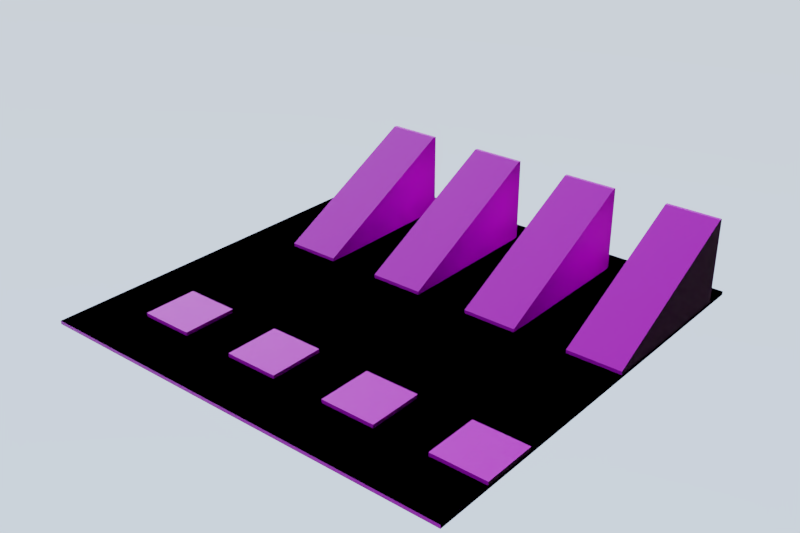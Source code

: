 # Source: cannon-colliders.blend  (saved by Blender 4.0.36; exported with 4.5.12 LTS)
import bpy
from mathutils import Matrix  # noqa: F401  (used for matrix-valued properties, if any)

bpy.ops.wm.read_factory_settings(use_empty=True)
scene = bpy.context.scene
scene.name = 'Scene'

# ---- collections
col_scene = bpy.data.collections.new('Scene'); scene.collection.children.link(col_scene)
col_objects = bpy.data.collections.new('objects'); scene.collection.children.link(col_objects)
col_sliced_scene = bpy.data.collections.new('_sliced.Scene'); scene.collection.children.link(col_sliced_scene)
col_cutters = bpy.data.collections.new('Cutters'); scene.collection.children.link(col_cutters)

# ---- images (referenced by path relative to the original .blend; pixels are not part of the script)
import os
ASSET_DIR = os.environ.get("B2B_ASSET_DIR", "")  # directory of the original .blend (textures are referenced by path, not embedded)
HERE = os.path.dirname(os.path.abspath(__file__))  # packed textures are extracted next to this script under _unpacked/

def load_image(name, relpath, width, height, colorspace="sRGB"):
    """Load a texture the original file referenced (path relative to the .blend, or extracted next to this script)."""
    p = next((c for c in (os.path.join(HERE, relpath), os.path.join(ASSET_DIR, relpath)) if relpath and os.path.exists(c)), "")
    if p:
        img = bpy.data.images.load(p, check_existing=True)
        img.name = name
    else:  # same state as the original file: an image datablock whose file is absent (Cycles renders it pink)
        img = bpy.data.images.new(name, width, height)
        img.source = "FILE"
        img.filepath = "//" + (relpath or name)
    img.colorspace_settings.name = colorspace
    return img
img_colorgrid_001 = load_image('ColorGrid.001', 'ColorGrid.png', 1024, 1024, 'sRGB')

# ---- materials (node trees are filled in below, after node groups)
mat_uv_grid = bpy.data.materials.new('uv-grid')
mat_uv_grid.alpha_threshold = 0.0
mat_uv_grid.use_backface_culling = True
mat_uv_grid.refraction_depth = 0.1
mat_uv_grid.diffuse_color = (0.5785, 0.7771, 0.8, 1.0)
mat_uv_grid.roughness = 0.0
mat_uv_grid.line_color = (0.0, 0.0, 0.0, 1.0)
mat_bounce2_physics = bpy.data.materials.new('bounce2_physics')
mat_bounce2_physics.alpha_threshold = 0.0
mat_bounce2_physics.use_backface_culling = True
mat_bounce2_physics.refraction_depth = 0.1
mat_bounce2_physics.diffuse_color = (0.5785, 0.7771, 0.8, 1.0)
mat_bounce2_physics.roughness = 0.0
mat_bounce2_physics.line_color = (0.0, 0.0, 0.0, 1.0)
mat_bounce6_physics = bpy.data.materials.new('bounce6_physics')
mat_bounce6_physics.alpha_threshold = 0.0
mat_bounce6_physics.use_backface_culling = True
mat_bounce6_physics.refraction_depth = 0.1
mat_bounce6_physics.diffuse_color = (0.5785, 0.7771, 0.8, 1.0)
mat_bounce6_physics.roughness = 0.0
mat_bounce6_physics.line_color = (0.0, 0.0, 0.0, 1.0)
mat_bounce4_physics = bpy.data.materials.new('bounce4_physics')
mat_bounce4_physics.alpha_threshold = 0.0
mat_bounce4_physics.use_backface_culling = True
mat_bounce4_physics.refraction_depth = 0.1
mat_bounce4_physics.diffuse_color = (0.5785, 0.7771, 0.8, 1.0)
mat_bounce4_physics.roughness = 0.0
mat_bounce4_physics.line_color = (0.0, 0.0, 0.0, 1.0)
mat_bounce8_physics = bpy.data.materials.new('bounce8_physics')
mat_bounce8_physics.alpha_threshold = 0.0
mat_bounce8_physics.use_backface_culling = True
mat_bounce8_physics.refraction_depth = 0.1
mat_bounce8_physics.diffuse_color = (0.5785, 0.7771, 0.8, 1.0)
mat_bounce8_physics.roughness = 0.0
mat_bounce8_physics.line_color = (0.0, 0.0, 0.0, 1.0)
mat_friction8_physics = bpy.data.materials.new('friction8_physics')
mat_friction8_physics.alpha_threshold = 0.0
mat_friction8_physics.use_backface_culling = True
mat_friction8_physics.refraction_depth = 0.1
mat_friction8_physics.diffuse_color = (0.5785, 0.7771, 0.8, 1.0)
mat_friction8_physics.roughness = 0.0
mat_friction8_physics.line_color = (0.0, 0.0, 0.0, 1.0)
mat_friction6_physics = bpy.data.materials.new('friction6_physics')
mat_friction6_physics.alpha_threshold = 0.0
mat_friction6_physics.use_backface_culling = True
mat_friction6_physics.refraction_depth = 0.1
mat_friction6_physics.diffuse_color = (0.5785, 0.7771, 0.8, 1.0)
mat_friction6_physics.roughness = 0.0
mat_friction6_physics.line_color = (0.0, 0.0, 0.0, 1.0)
mat_friction4_physics = bpy.data.materials.new('friction4_physics')
mat_friction4_physics.alpha_threshold = 0.0
mat_friction4_physics.use_backface_culling = True
mat_friction4_physics.refraction_depth = 0.1
mat_friction4_physics.diffuse_color = (0.5785, 0.7771, 0.8, 1.0)
mat_friction4_physics.roughness = 0.0
mat_friction4_physics.line_color = (0.0, 0.0, 0.0, 1.0)
mat_friction2_physics = bpy.data.materials.new('friction2_physics')
mat_friction2_physics.alpha_threshold = 0.0
mat_friction2_physics.use_backface_culling = True
mat_friction2_physics.refraction_depth = 0.1
mat_friction2_physics.diffuse_color = (0.5785, 0.7771, 0.8, 1.0)
mat_friction2_physics.roughness = 0.0
mat_friction2_physics.line_color = (0.0, 0.0, 0.0, 1.0)

# ---- node groups
ng_auto_smooth = bpy.data.node_groups.new('Auto Smooth', 'GeometryNodeTree')
_s = ng_auto_smooth.interface.new_socket(name='Geometry', in_out='OUTPUT', socket_type='NodeSocketGeometry')
_s = ng_auto_smooth.interface.new_socket(name='Geometry', in_out='INPUT', socket_type='NodeSocketGeometry')
_s = ng_auto_smooth.interface.new_socket(name='Angle', in_out='INPUT', socket_type='NodeSocketFloat')
_s.subtype = 'ANGLE'
_s.min_value = 0.0
_s.max_value = 3.142
ng_auto_smooth.is_modifier = True
_N = ng_auto_smooth.nodes; _L = ng_auto_smooth.links
n0 = _N.new('NodeGroupOutput'); n0.name = 'Group Output'; n0.location = (480, -100)
n1 = _N.new('NodeGroupInput'); n1.name = 'Group Input'; n1.location = (-420, -300)
n2 = _N.new('NodeGroupInput'); n2.name = 'Group Input.001'; n2.location = (-60, -100)
n3 = _N.new('GeometryNodeSetShadeSmooth'); n3.name = 'Set Shade Smooth'; n3.location = (120, -100)
n3.domain = 'EDGE'
n4 = _N.new('GeometryNodeSetShadeSmooth'); n4.name = 'Set Shade Smooth.001'; n4.location = (300, -100)
n5 = _N.new('GeometryNodeInputMeshEdgeAngle'); n5.name = 'Edge Angle'; n5.location = (-420, -220)
n6 = _N.new('GeometryNodeInputEdgeSmooth'); n6.name = 'Is Edge Smooth'; n6.location = (-60, -160)
n7 = _N.new('GeometryNodeInputShadeSmooth'); n7.name = 'Is Face Smooth'; n7.location = (-240, -340)
n8 = _N.new('FunctionNodeBooleanMath'); n8.name = 'Boolean Math'; n8.location = (-60, -220)
n9 = _N.new('FunctionNodeCompare'); n9.name = 'Compare'; n9.location = (-240, -180)
n9.operation = 'LESS_EQUAL'
_L.new(n5.outputs[0], n9.inputs[0])
_L.new(n4.outputs[0], n0.inputs[0])
_L.new(n1.outputs[1], n9.inputs[1])
_L.new(n9.outputs[0], n8.inputs[0])
_L.new(n7.outputs[0], n8.inputs[1])
_L.new(n2.outputs[0], n3.inputs[0])
_L.new(n6.outputs[0], n3.inputs[1])
_L.new(n3.outputs[0], n4.inputs[0])
_L.new(n8.outputs[0], n3.inputs[2])
n0.is_active_output = True

# ---- material node trees
mat_uv_grid.use_nodes = True; mat_uv_grid.node_tree.nodes.clear()
_N = mat_uv_grid.node_tree.nodes; _L = mat_uv_grid.node_tree.links
n0 = _N.new('NodeFrame'); n0.name = 'Frame.002'; n0.location = (-1230, 413)
n0.label = '_BaseColor'
n0.width = 1168
n0.label_size = 24
n1 = _N.new('ShaderNodeOutputMaterial'); n1.name = 'Material Output.001'; n1.location = (580, 360)
n2 = _N.new('ShaderNodeEmission'); n2.name = 'Emission'; n2.location = (80, 400)
n2.width = 200
n2.inputs[1].default_value = 0.0
n3 = _N.new('ShaderNodeAddShader'); n3.name = 'Add Shader'; n3.location = (380, 340)
n4 = _N.new('ShaderNodeUVMap'); n4.name = 'UV Map'; n4.location = (30, -53)
n5 = _N.new('ShaderNodeBsdfPrincipled'); n5.name = 'Principled BSDF'; n5.location = (81, 222)
n5.width = 201
n5.subsurface_method = 'BURLEY'
n5.inputs[3].default_value = 1.45
n5.inputs[9].default_value = (1.0, 1.0, 1.0)
n5.inputs[27].default_value = (0.0, 0.0, 0.0, 1.0)
n5.inputs[28].default_value = 1.0
n6 = _N.new('ShaderNodeMapping'); n6.name = 'Mapping.002'; n6.location = (230, -53)
n6.width = 240
n7 = _N.new('NodeReroute'); n7.name = 'Reroute.001'; n7.location = (1130, -53)
n7.width = 16
n8 = _N.new('ShaderNodeTexImage'); n8.name = 'Image Texture.001'; n8.location = (666, -70)
n8.image = img_colorgrid_001
n4.parent = n0
n6.parent = n0
n7.parent = n0
n8.parent = n0
_L.new(n4.outputs[0], n6.inputs[0])
_L.new(n2.outputs[0], n3.inputs[0])
_L.new(n3.outputs[0], n1.inputs[0])
_L.new(n5.outputs[0], n3.inputs[1])
_L.new(n6.outputs[0], n8.inputs[0])
_L.new(n8.outputs[0], n7.inputs[0])
_L.new(n7.outputs[0], n2.inputs[0])
_L.new(n7.outputs[0], n5.inputs[0])
n1.is_active_output = True
mat_bounce2_physics.use_nodes = True; mat_bounce2_physics.node_tree.nodes.clear()
_N = mat_bounce2_physics.node_tree.nodes; _L = mat_bounce2_physics.node_tree.links
n0 = _N.new('NodeFrame'); n0.name = 'Frame.002'; n0.location = (-1230, 413)
n0.label = '_BaseColor'
n0.width = 1168
n0.label_size = 24
n1 = _N.new('ShaderNodeOutputMaterial'); n1.name = 'Material Output.001'; n1.location = (580, 360)
n2 = _N.new('ShaderNodeEmission'); n2.name = 'Emission'; n2.location = (80, 400)
n2.width = 200
n2.inputs[1].default_value = 0.0
n3 = _N.new('ShaderNodeAddShader'); n3.name = 'Add Shader'; n3.location = (380, 340)
n4 = _N.new('ShaderNodeUVMap'); n4.name = 'UV Map'; n4.location = (30, -53)
n5 = _N.new('ShaderNodeBsdfPrincipled'); n5.name = 'Principled BSDF'; n5.location = (81, 222)
n5.width = 201
n5.subsurface_method = 'BURLEY'
n5.inputs[3].default_value = 1.45
n5.inputs[9].default_value = (1.0, 1.0, 1.0)
n5.inputs[27].default_value = (0.0, 0.0, 0.0, 1.0)
n5.inputs[28].default_value = 1.0
n6 = _N.new('ShaderNodeMapping'); n6.name = 'Mapping.002'; n6.location = (230, -53)
n6.width = 240
n7 = _N.new('NodeReroute'); n7.name = 'Reroute.001'; n7.location = (1130, -53)
n7.width = 16
n8 = _N.new('ShaderNodeTexImage'); n8.name = 'Image Texture.001'; n8.location = (666, -70)
n8.image = img_colorgrid_001
n4.parent = n0
n6.parent = n0
n7.parent = n0
n8.parent = n0
_L.new(n4.outputs[0], n6.inputs[0])
_L.new(n2.outputs[0], n3.inputs[0])
_L.new(n3.outputs[0], n1.inputs[0])
_L.new(n5.outputs[0], n3.inputs[1])
_L.new(n6.outputs[0], n8.inputs[0])
_L.new(n8.outputs[0], n7.inputs[0])
_L.new(n7.outputs[0], n2.inputs[0])
_L.new(n7.outputs[0], n5.inputs[0])
n1.is_active_output = True
mat_bounce6_physics.use_nodes = True; mat_bounce6_physics.node_tree.nodes.clear()
_N = mat_bounce6_physics.node_tree.nodes; _L = mat_bounce6_physics.node_tree.links
n0 = _N.new('NodeFrame'); n0.name = 'Frame.002'; n0.location = (-1230, 413)
n0.label = '_BaseColor'
n0.width = 1168
n0.label_size = 24
n1 = _N.new('ShaderNodeOutputMaterial'); n1.name = 'Material Output.001'; n1.location = (580, 360)
n2 = _N.new('ShaderNodeEmission'); n2.name = 'Emission'; n2.location = (80, 400)
n2.width = 200
n2.inputs[1].default_value = 0.0
n3 = _N.new('ShaderNodeAddShader'); n3.name = 'Add Shader'; n3.location = (380, 340)
n4 = _N.new('ShaderNodeUVMap'); n4.name = 'UV Map'; n4.location = (30, -53)
n5 = _N.new('ShaderNodeBsdfPrincipled'); n5.name = 'Principled BSDF'; n5.location = (81, 222)
n5.width = 201
n5.subsurface_method = 'BURLEY'
n5.inputs[3].default_value = 1.45
n5.inputs[9].default_value = (1.0, 1.0, 1.0)
n5.inputs[27].default_value = (0.0, 0.0, 0.0, 1.0)
n5.inputs[28].default_value = 1.0
n6 = _N.new('ShaderNodeMapping'); n6.name = 'Mapping.002'; n6.location = (230, -53)
n6.width = 240
n7 = _N.new('NodeReroute'); n7.name = 'Reroute.001'; n7.location = (1130, -53)
n7.width = 16
n8 = _N.new('ShaderNodeTexImage'); n8.name = 'Image Texture.001'; n8.location = (666, -70)
n8.image = img_colorgrid_001
n4.parent = n0
n6.parent = n0
n7.parent = n0
n8.parent = n0
_L.new(n4.outputs[0], n6.inputs[0])
_L.new(n2.outputs[0], n3.inputs[0])
_L.new(n3.outputs[0], n1.inputs[0])
_L.new(n5.outputs[0], n3.inputs[1])
_L.new(n6.outputs[0], n8.inputs[0])
_L.new(n8.outputs[0], n7.inputs[0])
_L.new(n7.outputs[0], n2.inputs[0])
_L.new(n7.outputs[0], n5.inputs[0])
n1.is_active_output = True
mat_bounce4_physics.use_nodes = True; mat_bounce4_physics.node_tree.nodes.clear()
_N = mat_bounce4_physics.node_tree.nodes; _L = mat_bounce4_physics.node_tree.links
n0 = _N.new('NodeFrame'); n0.name = 'Frame.002'; n0.location = (-1230, 413)
n0.label = '_BaseColor'
n0.width = 1168
n0.label_size = 24
n1 = _N.new('ShaderNodeOutputMaterial'); n1.name = 'Material Output.001'; n1.location = (580, 360)
n2 = _N.new('ShaderNodeEmission'); n2.name = 'Emission'; n2.location = (80, 400)
n2.width = 200
n2.inputs[1].default_value = 0.0
n3 = _N.new('ShaderNodeAddShader'); n3.name = 'Add Shader'; n3.location = (380, 340)
n4 = _N.new('ShaderNodeUVMap'); n4.name = 'UV Map'; n4.location = (30, -53)
n5 = _N.new('ShaderNodeBsdfPrincipled'); n5.name = 'Principled BSDF'; n5.location = (81, 222)
n5.width = 201
n5.subsurface_method = 'BURLEY'
n5.inputs[3].default_value = 1.45
n5.inputs[9].default_value = (1.0, 1.0, 1.0)
n5.inputs[27].default_value = (0.0, 0.0, 0.0, 1.0)
n5.inputs[28].default_value = 1.0
n6 = _N.new('ShaderNodeMapping'); n6.name = 'Mapping.002'; n6.location = (230, -53)
n6.width = 240
n7 = _N.new('NodeReroute'); n7.name = 'Reroute.001'; n7.location = (1130, -53)
n7.width = 16
n8 = _N.new('ShaderNodeTexImage'); n8.name = 'Image Texture.001'; n8.location = (666, -70)
n8.image = img_colorgrid_001
n4.parent = n0
n6.parent = n0
n7.parent = n0
n8.parent = n0
_L.new(n4.outputs[0], n6.inputs[0])
_L.new(n2.outputs[0], n3.inputs[0])
_L.new(n3.outputs[0], n1.inputs[0])
_L.new(n5.outputs[0], n3.inputs[1])
_L.new(n6.outputs[0], n8.inputs[0])
_L.new(n8.outputs[0], n7.inputs[0])
_L.new(n7.outputs[0], n2.inputs[0])
_L.new(n7.outputs[0], n5.inputs[0])
n1.is_active_output = True
mat_bounce8_physics.use_nodes = True; mat_bounce8_physics.node_tree.nodes.clear()
_N = mat_bounce8_physics.node_tree.nodes; _L = mat_bounce8_physics.node_tree.links
n0 = _N.new('NodeFrame'); n0.name = 'Frame.002'; n0.location = (-1230, 413)
n0.label = '_BaseColor'
n0.width = 1168
n0.label_size = 24
n1 = _N.new('ShaderNodeOutputMaterial'); n1.name = 'Material Output.001'; n1.location = (580, 360)
n2 = _N.new('ShaderNodeEmission'); n2.name = 'Emission'; n2.location = (80, 400)
n2.width = 200
n2.inputs[1].default_value = 0.0
n3 = _N.new('ShaderNodeAddShader'); n3.name = 'Add Shader'; n3.location = (380, 340)
n4 = _N.new('ShaderNodeUVMap'); n4.name = 'UV Map'; n4.location = (30, -53)
n5 = _N.new('ShaderNodeBsdfPrincipled'); n5.name = 'Principled BSDF'; n5.location = (81, 222)
n5.width = 201
n5.subsurface_method = 'BURLEY'
n5.inputs[3].default_value = 1.45
n5.inputs[9].default_value = (1.0, 1.0, 1.0)
n5.inputs[27].default_value = (0.0, 0.0, 0.0, 1.0)
n5.inputs[28].default_value = 1.0
n6 = _N.new('ShaderNodeMapping'); n6.name = 'Mapping.002'; n6.location = (230, -53)
n6.width = 240
n7 = _N.new('NodeReroute'); n7.name = 'Reroute.001'; n7.location = (1130, -53)
n7.width = 16
n8 = _N.new('ShaderNodeTexImage'); n8.name = 'Image Texture.001'; n8.location = (666, -70)
n8.image = img_colorgrid_001
n4.parent = n0
n6.parent = n0
n7.parent = n0
n8.parent = n0
_L.new(n4.outputs[0], n6.inputs[0])
_L.new(n2.outputs[0], n3.inputs[0])
_L.new(n3.outputs[0], n1.inputs[0])
_L.new(n5.outputs[0], n3.inputs[1])
_L.new(n6.outputs[0], n8.inputs[0])
_L.new(n8.outputs[0], n7.inputs[0])
_L.new(n7.outputs[0], n2.inputs[0])
_L.new(n7.outputs[0], n5.inputs[0])
n1.is_active_output = True
mat_friction8_physics.use_nodes = True; mat_friction8_physics.node_tree.nodes.clear()
_N = mat_friction8_physics.node_tree.nodes; _L = mat_friction8_physics.node_tree.links
n0 = _N.new('NodeFrame'); n0.name = 'Frame.002'; n0.location = (-1230, 413)
n0.label = '_BaseColor'
n0.width = 1168
n0.label_size = 24
n1 = _N.new('ShaderNodeOutputMaterial'); n1.name = 'Material Output.001'; n1.location = (580, 360)
n2 = _N.new('ShaderNodeEmission'); n2.name = 'Emission'; n2.location = (80, 400)
n2.width = 200
n2.inputs[1].default_value = 0.0
n3 = _N.new('ShaderNodeAddShader'); n3.name = 'Add Shader'; n3.location = (380, 340)
n4 = _N.new('ShaderNodeUVMap'); n4.name = 'UV Map'; n4.location = (30, -53)
n5 = _N.new('ShaderNodeBsdfPrincipled'); n5.name = 'Principled BSDF'; n5.location = (81, 222)
n5.width = 201
n5.subsurface_method = 'BURLEY'
n5.inputs[3].default_value = 1.45
n5.inputs[9].default_value = (1.0, 1.0, 1.0)
n5.inputs[27].default_value = (0.0, 0.0, 0.0, 1.0)
n5.inputs[28].default_value = 1.0
n6 = _N.new('ShaderNodeMapping'); n6.name = 'Mapping.002'; n6.location = (230, -53)
n6.width = 240
n7 = _N.new('NodeReroute'); n7.name = 'Reroute.001'; n7.location = (1130, -53)
n7.width = 16
n8 = _N.new('ShaderNodeTexImage'); n8.name = 'Image Texture.001'; n8.location = (666, -70)
n8.image = img_colorgrid_001
n4.parent = n0
n6.parent = n0
n7.parent = n0
n8.parent = n0
_L.new(n4.outputs[0], n6.inputs[0])
_L.new(n2.outputs[0], n3.inputs[0])
_L.new(n3.outputs[0], n1.inputs[0])
_L.new(n5.outputs[0], n3.inputs[1])
_L.new(n6.outputs[0], n8.inputs[0])
_L.new(n8.outputs[0], n7.inputs[0])
_L.new(n7.outputs[0], n2.inputs[0])
_L.new(n7.outputs[0], n5.inputs[0])
n1.is_active_output = True
mat_friction6_physics.use_nodes = True; mat_friction6_physics.node_tree.nodes.clear()
_N = mat_friction6_physics.node_tree.nodes; _L = mat_friction6_physics.node_tree.links
n0 = _N.new('NodeFrame'); n0.name = 'Frame.002'; n0.location = (-1230, 413)
n0.label = '_BaseColor'
n0.width = 1168
n0.label_size = 24
n1 = _N.new('ShaderNodeOutputMaterial'); n1.name = 'Material Output.001'; n1.location = (580, 360)
n2 = _N.new('ShaderNodeEmission'); n2.name = 'Emission'; n2.location = (80, 400)
n2.width = 200
n2.inputs[1].default_value = 0.0
n3 = _N.new('ShaderNodeAddShader'); n3.name = 'Add Shader'; n3.location = (380, 340)
n4 = _N.new('ShaderNodeUVMap'); n4.name = 'UV Map'; n4.location = (30, -53)
n5 = _N.new('ShaderNodeBsdfPrincipled'); n5.name = 'Principled BSDF'; n5.location = (81, 222)
n5.width = 201
n5.subsurface_method = 'BURLEY'
n5.inputs[3].default_value = 1.45
n5.inputs[9].default_value = (1.0, 1.0, 1.0)
n5.inputs[27].default_value = (0.0, 0.0, 0.0, 1.0)
n5.inputs[28].default_value = 1.0
n6 = _N.new('ShaderNodeMapping'); n6.name = 'Mapping.002'; n6.location = (230, -53)
n6.width = 240
n7 = _N.new('NodeReroute'); n7.name = 'Reroute.001'; n7.location = (1130, -53)
n7.width = 16
n8 = _N.new('ShaderNodeTexImage'); n8.name = 'Image Texture.001'; n8.location = (666, -70)
n8.image = img_colorgrid_001
n4.parent = n0
n6.parent = n0
n7.parent = n0
n8.parent = n0
_L.new(n4.outputs[0], n6.inputs[0])
_L.new(n2.outputs[0], n3.inputs[0])
_L.new(n3.outputs[0], n1.inputs[0])
_L.new(n5.outputs[0], n3.inputs[1])
_L.new(n6.outputs[0], n8.inputs[0])
_L.new(n8.outputs[0], n7.inputs[0])
_L.new(n7.outputs[0], n2.inputs[0])
_L.new(n7.outputs[0], n5.inputs[0])
n1.is_active_output = True
mat_friction4_physics.use_nodes = True; mat_friction4_physics.node_tree.nodes.clear()
_N = mat_friction4_physics.node_tree.nodes; _L = mat_friction4_physics.node_tree.links
n0 = _N.new('NodeFrame'); n0.name = 'Frame.002'; n0.location = (-1230, 413)
n0.label = '_BaseColor'
n0.width = 1168
n0.label_size = 24
n1 = _N.new('ShaderNodeOutputMaterial'); n1.name = 'Material Output.001'; n1.location = (580, 360)
n2 = _N.new('ShaderNodeEmission'); n2.name = 'Emission'; n2.location = (80, 400)
n2.width = 200
n2.inputs[1].default_value = 0.0
n3 = _N.new('ShaderNodeAddShader'); n3.name = 'Add Shader'; n3.location = (380, 340)
n4 = _N.new('ShaderNodeUVMap'); n4.name = 'UV Map'; n4.location = (30, -53)
n5 = _N.new('ShaderNodeBsdfPrincipled'); n5.name = 'Principled BSDF'; n5.location = (81, 222)
n5.width = 201
n5.subsurface_method = 'BURLEY'
n5.inputs[3].default_value = 1.45
n5.inputs[9].default_value = (1.0, 1.0, 1.0)
n5.inputs[27].default_value = (0.0, 0.0, 0.0, 1.0)
n5.inputs[28].default_value = 1.0
n6 = _N.new('ShaderNodeMapping'); n6.name = 'Mapping.002'; n6.location = (230, -53)
n6.width = 240
n7 = _N.new('NodeReroute'); n7.name = 'Reroute.001'; n7.location = (1130, -53)
n7.width = 16
n8 = _N.new('ShaderNodeTexImage'); n8.name = 'Image Texture.001'; n8.location = (666, -70)
n8.image = img_colorgrid_001
n4.parent = n0
n6.parent = n0
n7.parent = n0
n8.parent = n0
_L.new(n4.outputs[0], n6.inputs[0])
_L.new(n2.outputs[0], n3.inputs[0])
_L.new(n3.outputs[0], n1.inputs[0])
_L.new(n5.outputs[0], n3.inputs[1])
_L.new(n6.outputs[0], n8.inputs[0])
_L.new(n8.outputs[0], n7.inputs[0])
_L.new(n7.outputs[0], n2.inputs[0])
_L.new(n7.outputs[0], n5.inputs[0])
n1.is_active_output = True
mat_friction2_physics.use_nodes = True; mat_friction2_physics.node_tree.nodes.clear()
_N = mat_friction2_physics.node_tree.nodes; _L = mat_friction2_physics.node_tree.links
n0 = _N.new('NodeFrame'); n0.name = 'Frame.002'; n0.location = (-1230, 413)
n0.label = '_BaseColor'
n0.width = 1168
n0.label_size = 24
n1 = _N.new('ShaderNodeOutputMaterial'); n1.name = 'Material Output.001'; n1.location = (580, 360)
n2 = _N.new('ShaderNodeEmission'); n2.name = 'Emission'; n2.location = (80, 400)
n2.width = 200
n2.inputs[1].default_value = 0.0
n3 = _N.new('ShaderNodeAddShader'); n3.name = 'Add Shader'; n3.location = (380, 340)
n4 = _N.new('ShaderNodeUVMap'); n4.name = 'UV Map'; n4.location = (30, -53)
n5 = _N.new('ShaderNodeBsdfPrincipled'); n5.name = 'Principled BSDF'; n5.location = (81, 222)
n5.width = 201
n5.subsurface_method = 'BURLEY'
n5.inputs[3].default_value = 1.45
n5.inputs[9].default_value = (1.0, 1.0, 1.0)
n5.inputs[27].default_value = (0.0, 0.0, 0.0, 1.0)
n5.inputs[28].default_value = 1.0
n6 = _N.new('ShaderNodeMapping'); n6.name = 'Mapping.002'; n6.location = (230, -53)
n6.width = 240
n7 = _N.new('NodeReroute'); n7.name = 'Reroute.001'; n7.location = (1130, -53)
n7.width = 16
n8 = _N.new('ShaderNodeTexImage'); n8.name = 'Image Texture.001'; n8.location = (666, -70)
n8.image = img_colorgrid_001
n4.parent = n0
n6.parent = n0
n7.parent = n0
n8.parent = n0
_L.new(n4.outputs[0], n6.inputs[0])
_L.new(n2.outputs[0], n3.inputs[0])
_L.new(n3.outputs[0], n1.inputs[0])
_L.new(n5.outputs[0], n3.inputs[1])
_L.new(n6.outputs[0], n8.inputs[0])
_L.new(n8.outputs[0], n7.inputs[0])
_L.new(n7.outputs[0], n2.inputs[0])
_L.new(n7.outputs[0], n5.inputs[0])
n1.is_active_output = True

# ---- world
world_world = bpy.data.worlds.new('World'); scene.world = world_world
world_world.use_nodes = True; world_world.node_tree.nodes.clear()
_N = world_world.node_tree.nodes; _L = world_world.node_tree.links
n0 = _N.new('NodeFrame'); n0.name = 'Frame.002'; n0.location = (345, 1197)
n0.label = 'Lighting'
n0.width = 177
n1 = _N.new('NodeFrame'); n1.name = 'Frame.003'; n1.location = (345, 1076)
n1.label = 'Camera'
n1.width = 177
n2 = _N.new('NodeFrame'); n2.name = 'Frame'; n2.location = (-1320, 967)
n2.label = 'Simple Underlighting'
n2.width = 1206
n3 = _N.new('NodeFrame'); n3.name = 'Frame.001'; n3.location = (-1491, 1471)
n3.label = 'Simple Sky Gradient'
n3.width = 1370
n4 = _N.new('NodeReroute'); n4.name = 'Reroute.002'; n4.location = (38, -48)
n4.width = 16
n4.socket_idname = 'NodeSocketShader'
n5 = _N.new('NodeReroute'); n5.name = 'Reroute.003'; n5.location = (139, -48)
n5.width = 16
n5.socket_idname = 'NodeSocketShader'
n6 = _N.new('NodeReroute'); n6.name = 'Reroute.004'; n6.location = (38, -48)
n6.width = 16
n6.socket_idname = 'NodeSocketShader'
n7 = _N.new('ShaderNodeMixShader'); n7.name = 'Mix Shader'; n7.location = (685, 1230)
n8 = _N.new('ShaderNodeLightPath'); n8.name = 'Light Path'; n8.location = (363, 1290)
n9 = _N.new('NodeReroute'); n9.name = 'Reroute.005'; n9.location = (139, -48)
n9.width = 16
n9.socket_idname = 'NodeSocketShader'
n10 = _N.new('ShaderNodeOutputWorld'); n10.name = 'World Output.001'; n10.location = (907, 1230)
n11 = _N.new('ShaderNodeTexGradient'); n11.name = 'Gradient Texture'; n11.location = (433, -101)
n12 = _N.new('ShaderNodeMapping'); n12.name = 'Mapping.002'; n12.location = (232, -101)
n12.inputs[1].default_value = (0.3, 0.0, -8.4)
n12.inputs[2].default_value = (0.005236, 1.571, 0.0)
n12.inputs[3].default_value = (1.0, 6.2, 0.3)
n13 = _N.new('ShaderNodeBackground'); n13.name = 'Background.006'; n13.location = (1035, -40)
n13.inputs[1].default_value = 2.9
n14 = _N.new('ShaderNodeValToRGB'); n14.name = 'ColorRamp'; n14.location = (615, -60)
n14.width = 320
n14.color_ramp.interpolation = 'EASE'
while len(n14.color_ramp.elements) > 1: n14.color_ramp.elements.remove(n14.color_ramp.elements[-1])
n14.color_ramp.elements[0].position = 0.0; n14.color_ramp.elements[0].color = (0.09656, 0.088, 0.112, 1.0)
_e = n14.color_ramp.elements.new(0.09135); _e.color = (0.3214, 0.3954, 0.5035, 1.0)
_e = n14.color_ramp.elements.new(0.6194); _e.color = (0.3059, 0.3077, 0.2759, 1.0)
_e = n14.color_ramp.elements.new(1.0); _e.color = (1.0, 0.8784, 0.9148, 1.0)
n15 = _N.new('ShaderNodeTexCoord'); n15.name = 'Texture Coordinate.002'; n15.location = (30, -60)
n16 = _N.new('ShaderNodeVectorMath'); n16.name = 'Vector Math.001'; n16.location = (998, -40)
n16.operation = 'MULTIPLY'
n16.inputs[1].default_value = (1.8, 1.8, 1.8)
n17 = _N.new('ShaderNodeValToRGB'); n17.name = 'ColorRamp.001'; n17.location = (655, -60)
while len(n17.color_ramp.elements) > 1: n17.color_ramp.elements.remove(n17.color_ramp.elements[-1])
n17.color_ramp.elements[0].position = 0.0; n17.color_ramp.elements[0].color = (0.0, 0.0, 0.0, 1.0)
_e = n17.color_ramp.elements.new(0.1757); _e.color = (0.06419, 0.05671, 0.05101, 1.0)
_e = n17.color_ramp.elements.new(0.6957); _e.color = (0.2436, 0.3386, 0.5074, 1.0)
_e = n17.color_ramp.elements.new(1.0); _e.color = (1.0, 1.0, 1.0, 1.0)
n18 = _N.new('ShaderNodeTexGradient'); n18.name = 'Gradient Texture.001'; n18.location = (433, -60)
n19 = _N.new('ShaderNodeMapping'); n19.name = 'Mapping.001'; n19.location = (232, -60)
n19.inputs[2].default_value = (0.0, 0.0, -2.766)
n20 = _N.new('ShaderNodeTexCoord'); n20.name = 'Texture Coordinate.001'; n20.location = (30, -60)
n21 = _N.new('ShaderNodeBackground'); n21.name = 'Background.003'; n21.location = (1199, -40)
n21.inputs[1].default_value = 3.0
n4.parent = n0
n5.parent = n0
n6.parent = n1
n9.parent = n1
n11.parent = n2
n12.parent = n2
n13.parent = n2
n14.parent = n2
n15.parent = n2
n16.parent = n3
n17.parent = n3
n18.parent = n3
n19.parent = n3
n20.parent = n3
n21.parent = n3
_L.new(n20.outputs[0], n19.inputs[0])
_L.new(n11.outputs[0], n14.inputs[0])
_L.new(n12.outputs[0], n11.inputs[0])
_L.new(n17.outputs[0], n16.inputs[0])
_L.new(n19.outputs[0], n18.inputs[0])
_L.new(n18.outputs[0], n17.inputs[0])
_L.new(n4.outputs[0], n5.inputs[0])
_L.new(n6.outputs[0], n9.inputs[0])
_L.new(n8.outputs[0], n7.inputs[0])
_L.new(n16.outputs[0], n21.inputs[0])
_L.new(n5.outputs[0], n7.inputs[1])
_L.new(n9.outputs[0], n7.inputs[2])
_L.new(n14.outputs[0], n13.inputs[0])
_L.new(n21.outputs[0], n4.inputs[0])
_L.new(n7.outputs[0], n10.inputs[0])
_L.new(n13.outputs[0], n6.inputs[0])
_L.new(n15.outputs[0], n12.inputs[0])
n10.is_active_output = True
world_world.color = (0.05088, 0.05088, 0.05088)
world_world.use_sun_shadow = False
world_world.sun_shadow_jitter_overblur = 0.0
world_world.cycles.sample_map_resolution = 2048

# ---- meshes
me_plane_002 = bpy.data.meshes.new('Plane.002')
me_plane_002.from_pydata([(15.98, 15.98, 0.0), (0.0, 15.98, 0.0), (15.98, 5.214e-06, 0.0), (0.0, 0.0, 0.0), (15.98, 15.98, -0.1303), (0.0, 15.98, -0.1303), (15.98, 5.214e-06, -0.1303), (0.0, 0.0, -0.1303)], [], [(0, 1, 3, 2), (4, 6, 7, 5), (1, 5, 7, 3), (2, 6, 4, 0), (3, 7, 6, 2), (0, 4, 5, 1)])
_uv = me_plane_002.uv_layers.new(name='UVMap')
_uv.uv.foreach_set('vector', [1.0, 1.0, 0.0, 1.0, 0.0, 0.0, 1.0, 3.242e-07, 1.0, 1.0, 1.0, 3.242e-07, 0.0, 0.0, 0.0, 1.0, 0.0, 1.0, 0.0, 1.0, 0.0, 0.0, 0.0, 0.0, 1.0, 3.242e-07, 1.0, 3.242e-07, 1.0, 1.0, 1.0, 1.0, 0.0, 0.0, 0.0, 0.0, 1.0, 3.242e-07, 1.0, 3.242e-07, 1.0, 1.0, 1.0, 1.0, 0.0, 1.0, 0.0, 1.0])
me_plane_002.materials.append(mat_uv_grid)
me_plane_002.update()
me_plane_001 = bpy.data.meshes.new('Plane.001')
me_plane_001.from_pydata([(-0.9987, 0.9987, 0.06513), (-0.9987, -0.9988, 0.06513), (-0.9987, 0.9987, -0.06513), (-0.9987, -0.9988, -0.06513), (0.9987, -0.9987, -0.06513), (0.9987, 0.9988, -0.06513), (0.9987, 0.9988, 0.06513), (0.9987, -0.9987, 0.06513)], [], [(0, 2, 3, 1), (5, 4, 3, 2), (0, 6, 5, 2), (3, 4, 7, 1), (6, 0, 1, 7), (4, 5, 6, 7)])
_uv = me_plane_001.uv_layers.new(name='UVMap')
_uv.uv.foreach_set('vector', [0.1255, 0.25, 0.1255, 0.25, 0.1255, 0.125, 0.1255, 0.125, 0.2505, 0.25, 0.2505, 0.125, 0.1255, 0.125, 0.1255, 0.25, 0.1255, 0.25, 0.2505, 0.25, 0.2505, 0.25, 0.1255, 0.25, 0.1255, 0.125, 0.2505, 0.125, 0.2505, 0.125, 0.1255, 0.125, 0.2505, 0.25, 0.1255, 0.25, 0.1255, 0.125, 0.2505, 0.125, 0.2505, 0.125, 0.2505, 0.25, 0.2505, 0.25, 0.2505, 0.125])
me_plane_001.materials.append(mat_bounce2_physics)
me_plane_001.update()
me_plane_003 = bpy.data.meshes.new('Plane.003')
me_plane_003.from_pydata([(-0.9987, -0.9988, 0.06513), (-0.9987, 0.9987, 0.06513), (0.9988, -0.9987, 0.06513), (0.9988, 0.9988, 0.06513), (-0.9987, 0.9987, -0.06513), (-0.9987, -0.9988, -0.06513), (0.9987, 0.9988, -0.06513), (0.9988, -0.9987, -0.06513)], [], [(0, 5, 7, 2), (1, 3, 6, 4), (7, 6, 3, 2), (6, 7, 5, 4), (3, 1, 0, 2), (5, 0, 1, 4)])
_uv = me_plane_003.uv_layers.new(name='UVMap')
_uv.uv.foreach_set('vector', [0.6256, 0.125, 0.6256, 0.125, 0.7506, 0.125, 0.7506, 0.125, 0.6256, 0.25, 0.7506, 0.25, 0.7506, 0.25, 0.6256, 0.25, 0.7506, 0.125, 0.7506, 0.25, 0.7506, 0.25, 0.7506, 0.125, 0.7506, 0.25, 0.7506, 0.125, 0.6256, 0.125, 0.6256, 0.25, 0.7506, 0.25, 0.6256, 0.25, 0.6256, 0.125, 0.7506, 0.125, 0.6256, 0.125, 0.6256, 0.125, 0.6256, 0.25, 0.6256, 0.25])
me_plane_003.materials.append(mat_bounce6_physics)
me_plane_003.update()
me_plane_004 = bpy.data.meshes.new('Plane.004')
me_plane_004.from_pydata([(0.9988, -0.9987, -0.06513), (0.9987, 0.9988, -0.06513), (-0.9987, -0.9988, -0.06513), (-0.9987, 0.9987, -0.06513), (0.9987, 0.9988, 0.06513), (0.9988, -0.9987, 0.06513), (-0.9988, 0.9987, 0.06513), (-0.9988, -0.9988, 0.06513)], [], [(4, 6, 7, 5), (1, 0, 2, 3), (6, 4, 1, 3), (7, 2, 0, 5), (0, 1, 4, 5), (2, 7, 6, 3)])
_uv = me_plane_004.uv_layers.new(name='UVMap')
_uv.uv.foreach_set('vector', [0.5005, 0.25, 0.3755, 0.25, 0.3755, 0.125, 0.5005, 0.125, 0.5005, 0.25, 0.5005, 0.125, 0.3755, 0.125, 0.3755, 0.25, 0.3755, 0.25, 0.5005, 0.25, 0.5005, 0.25, 0.3755, 0.25, 0.3755, 0.125, 0.3755, 0.125, 0.5005, 0.125, 0.5005, 0.125, 0.5005, 0.125, 0.5005, 0.25, 0.5005, 0.25, 0.5005, 0.125, 0.3755, 0.125, 0.3755, 0.125, 0.3755, 0.25, 0.3755, 0.25])
me_plane_004.materials.append(mat_bounce4_physics)
me_plane_004.update()
me_plane_009 = bpy.data.meshes.new('Plane.009')
me_plane_009.from_pydata([(-0.9987, -0.9988, 0.06513), (-0.9987, 0.9987, 0.06513), (0.9988, -0.9987, 0.06513), (0.9988, 0.9988, 0.06513), (-0.9987, 0.9987, -0.06513), (-0.9987, -0.9988, -0.06513), (0.9987, 0.9988, -0.06513), (0.9988, -0.9987, -0.06513)], [], [(0, 5, 7, 2), (1, 3, 6, 4), (7, 6, 3, 2), (6, 7, 5, 4), (3, 1, 0, 2), (5, 0, 1, 4)])
_uv = me_plane_009.uv_layers.new(name='UVMap')
_uv.uv.foreach_set('vector', [0.8754, 0.125, 0.8754, 0.125, 1.0, 0.125, 1.0, 0.125, 0.8754, 0.25, 1.0, 0.25, 1.0, 0.25, 0.8754, 0.25, 1.0, 0.125, 1.0, 0.25, 1.0, 0.25, 1.0, 0.125, 1.0, 0.25, 1.0, 0.125, 0.8754, 0.125, 0.8754, 0.25, 1.0, 0.25, 0.8754, 0.25, 0.8754, 0.125, 1.0, 0.125, 0.8754, 0.125, 0.8754, 0.125, 0.8754, 0.25, 0.8754, 0.25])
me_plane_009.materials.append(mat_bounce8_physics)
me_plane_009.update()
me_plane_005 = bpy.data.meshes.new('Plane.005')
me_plane_005.from_pydata([(0.9987, -0.125, 3.13), (0.9987, -0.125, 0.0), (0.9988, -5.993, 0.0), (0.9988, -5.993, 0.125), (0.9987, 0.0, 3.13), (0.9987, 0.0, 0.0), (-0.9987, -5.993, 0.125), (-0.9987, -5.993, 0.0), (-0.9987, -0.125, 3.13), (-0.9987, -0.125, 0.0), (-0.9987, -9.537e-07, 3.13), (-0.9987, -9.537e-07, 0.0)], [], [(6, 7, 2, 3), (8, 0, 4, 10), (3, 2, 1, 0), (8, 6, 3, 0), (0, 1, 5, 4), (1, 2, 7, 9), (4, 5, 11, 10), (1, 9, 11, 5), (9, 7, 6, 8, 10, 11)])
me_plane_005.polygons.foreach_set('use_smooth', [True] * 9)
_k = set([(0, 3), (0, 4), (0, 8), (1, 2), (1, 5), (2, 3), (2, 7), (3, 6), (4, 5), (4, 10), (5, 11)])
me_plane_005.attributes.new('sharp_edge', 'BOOLEAN', 'EDGE').data.foreach_set('value', [ (min(e.vertices), max(e.vertices)) in _k for e in me_plane_005.edges])
_k = {(0, 3): 1.0, (3, 6): 1.0, (2, 7): 1.0, (2, 3): 1.0, (1, 2): 1.0, (4, 5): 1.0, (0, 4): 1.0, (1, 5): 1.0, (0, 8): 1.0, (4, 10): 1.0, (5, 11): 1.0}
me_plane_005.attributes.new('crease_edge', 'FLOAT', 'EDGE').data.foreach_set('value', [_k.get((min(e.vertices), max(e.vertices)), 0.0) for e in me_plane_005.edges])
_uv = me_plane_005.uv_layers.new(name='UVMap')
_uv.uv.foreach_set('vector', [0.875, 0.3333, 0.875, 0.3333, 1.0, 0.3333, 1.0, 0.3333, 0.875, 1.0, 1.0, 1.0, 1.0, 1.0, 0.875, 1.0, 1.0, 0.625, 1.0, 0.625, 1.0, 1.0, 1.0, 1.0, 0.875, 1.0, 0.875, 0.625, 1.0, 0.625, 1.0, 1.0, 1.0, 1.0, 1.0, 1.0, 1.0, 1.0, 1.0, 1.0, 1.0, 1.0, 1.0, 0.625, 0.875, 0.625, 0.875, 1.0, 1.0, 1.0, 1.0, 1.0, 0.875, 1.0, 0.875, 1.0, 1.0, 1.0, 0.875, 1.0, 0.875, 1.0, 1.0, 1.0, 0.875, 1.0, 0.875, 0.3333, 0.875, 0.625, 0.875, 1.0, 0.875, 1.0, 0.875, 1.0])
me_plane_005.materials.append(mat_friction8_physics)
me_plane_005.update()
me_plane_006 = bpy.data.meshes.new('Plane.006')
me_plane_006.from_pydata([(0.9987, -0.125, 3.13), (0.9988, -5.993, 0.125), (0.9987, 0.0, 3.13), (-0.9987, -0.125, 3.13), (-0.9987, 0.0, 3.13), (-0.9987, -5.993, 0.125), (-0.9987, -5.993, 0.0), (0.9988, -5.993, 0.0), (-0.9987, -0.125, 0.0), (0.9987, -0.125, 0.0), (-0.9987, 0.0, 0.0), (0.9987, 0.0, 0.0)], [], [(11, 2, 0, 1, 7, 9), (3, 5, 1, 0), (3, 0, 2, 4), (5, 3, 4, 10, 8, 6), (5, 6, 7, 1), (9, 7, 6, 8), (9, 8, 10, 11), (2, 11, 10, 4)])
me_plane_006.polygons.foreach_set('use_smooth', [True] * 8)
_k = set([(0, 3), (1, 5), (2, 4), (6, 7), (10, 11)])
me_plane_006.attributes.new('sharp_edge', 'BOOLEAN', 'EDGE').data.foreach_set('value', [ (min(e.vertices), max(e.vertices)) in _k for e in me_plane_006.edges])
_k = {(0, 3): 1.0, (1, 5): 1.0, (6, 7): 1.0, (10, 11): 1.0, (2, 4): 1.0}
me_plane_006.attributes.new('crease_edge', 'FLOAT', 'EDGE').data.foreach_set('value', [_k.get((min(e.vertices), max(e.vertices)), 0.0) for e in me_plane_006.edges])
_uv = me_plane_006.uv_layers.new(name='UVMap')
_uv.uv.foreach_set('vector', [0.75, 1.0, 0.75, 1.0, 0.75, 1.0, 0.75, 0.625, 0.75, 0.3333, 0.75, 1.0, 0.625, 1.0, 0.625, 0.625, 0.75, 0.625, 0.75, 1.0, 0.625, 1.0, 0.75, 1.0, 0.75, 1.0, 0.625, 1.0, 0.625, 0.625, 0.625, 1.0, 0.625, 1.0, 0.625, 1.0, 0.625, 1.0, 0.625, 0.625, 0.625, 0.3333, 0.625, 0.3333, 0.75, 0.3333, 0.75, 0.3333, 0.75, 1.0, 0.75, 0.625, 0.625, 0.625, 0.625, 1.0, 0.75, 1.0, 0.625, 1.0, 0.625, 1.0, 0.75, 1.0, 0.75, 1.0, 0.75, 1.0, 0.625, 1.0, 0.625, 1.0])
me_plane_006.materials.append(mat_friction6_physics)
me_plane_006.update()
me_plane_007 = bpy.data.meshes.new('Plane.007')
me_plane_007.from_pydata([(0.9987, -0.125, 3.13), (0.9988, -5.992, 0.125), (0.9987, 9.537e-07, 3.13), (-0.9987, -0.125, 3.13), (-0.9987, 0.0, 3.13), (-0.9987, -5.993, 0.125), (-0.9987, -5.993, 0.0), (0.9988, -5.992, 0.0), (-0.9987, -0.125, 0.0), (0.9987, -0.125, 0.0), (-0.9987, 0.0, 0.0), (0.9987, 9.537e-07, 0.0)], [], [(11, 2, 0, 1, 7, 9), (3, 5, 1, 0), (3, 0, 2, 4), (5, 3, 4, 10, 8, 6), (5, 6, 7, 1), (9, 7, 6, 8), (9, 8, 10, 11), (2, 11, 10, 4)])
me_plane_007.polygons.foreach_set('use_smooth', [True] * 8)
_k = set([(0, 3), (1, 5), (2, 4), (6, 7), (10, 11)])
me_plane_007.attributes.new('sharp_edge', 'BOOLEAN', 'EDGE').data.foreach_set('value', [ (min(e.vertices), max(e.vertices)) in _k for e in me_plane_007.edges])
_k = {(0, 3): 1.0, (1, 5): 1.0, (6, 7): 1.0, (10, 11): 1.0, (2, 4): 1.0}
me_plane_007.attributes.new('crease_edge', 'FLOAT', 'EDGE').data.foreach_set('value', [_k.get((min(e.vertices), max(e.vertices)), 0.0) for e in me_plane_007.edges])
_uv = me_plane_007.uv_layers.new(name='UVMap')
_uv.uv.foreach_set('vector', [0.5, 1.0, 0.5, 1.0, 0.5, 1.0, 0.5, 0.625, 0.5, 0.3333, 0.5, 1.0, 0.375, 1.0, 0.375, 0.625, 0.5, 0.625, 0.5, 1.0, 0.375, 1.0, 0.5, 1.0, 0.5, 1.0, 0.375, 1.0, 0.375, 0.625, 0.375, 1.0, 0.375, 1.0, 0.375, 1.0, 0.375, 1.0, 0.375, 0.625, 0.375, 0.3333, 0.375, 0.3333, 0.5, 0.3333, 0.5, 0.3333, 0.5, 1.0, 0.5, 0.625, 0.375, 0.625, 0.375, 1.0, 0.5, 1.0, 0.375, 1.0, 0.375, 1.0, 0.5, 1.0, 0.5, 1.0, 0.5, 1.0, 0.375, 1.0, 0.375, 1.0])
me_plane_007.materials.append(mat_friction4_physics)
me_plane_007.update()
me_plane_008 = bpy.data.meshes.new('Plane.008')
me_plane_008.from_pydata([(0.9987, -0.125, 3.13), (0.9988, -5.993, 0.125), (0.9987, 0.0, 3.13), (-0.9987, -0.125, 3.13), (-0.9987, -9.537e-07, 3.13), (-0.9987, -5.993, 0.125), (-0.9987, -5.993, 0.0), (0.9988, -5.993, 0.0), (-0.9987, -0.125, 0.0), (0.9987, -0.125, 0.0), (-0.9987, -9.537e-07, 0.0), (0.9987, 0.0, 0.0)], [], [(1, 7, 9), (3, 5, 1, 0), (3, 0, 2, 4), (3, 10, 8), (5, 6, 7, 1), (9, 7, 6, 8), (9, 8, 10, 11), (2, 11, 10, 4), (9, 11, 2), (2, 0, 9), (0, 1, 9), (6, 5, 8), (5, 3, 8), (3, 4, 10)])
me_plane_008.polygons.foreach_set('use_smooth', [True] * 14)
_k = set([(0, 3), (1, 5), (2, 4), (6, 7), (10, 11)])
me_plane_008.attributes.new('sharp_edge', 'BOOLEAN', 'EDGE').data.foreach_set('value', [ (min(e.vertices), max(e.vertices)) in _k for e in me_plane_008.edges])
_k = {(0, 3): 1.0, (1, 5): 1.0, (6, 7): 1.0, (10, 11): 1.0, (2, 4): 1.0}
me_plane_008.attributes.new('crease_edge', 'FLOAT', 'EDGE').data.foreach_set('value', [_k.get((min(e.vertices), max(e.vertices)), 0.0) for e in me_plane_008.edges])
_uv = me_plane_008.uv_layers.new(name='UVMap')
_uv.uv.foreach_set('vector', [0.25, 0.625, 0.25, 0.3333, 0.25, 1.0, 0.125, 1.0, 0.125, 0.625, 0.25, 0.625, 0.25, 1.0, 0.125, 1.0, 0.25, 1.0, 0.25, 1.0, 0.125, 1.0, 0.125, 1.0, 0.125, 1.0, 0.125, 1.0, 0.125, 0.3333, 0.125, 0.3333, 0.25, 0.3333, 0.25, 0.3333, 0.25, 1.0, 0.25, 0.625, 0.125, 0.625, 0.125, 1.0, 0.25, 1.0, 0.125, 1.0, 0.125, 1.0, 0.25, 1.0, 0.25, 1.0, 0.25, 1.0, 0.125, 1.0, 0.125, 1.0, 0.25, 1.0, 0.25, 1.0, 0.25, 1.0, 0.25, 1.0, 0.25, 1.0, 0.25, 1.0, 0.25, 1.0, 0.25, 0.625, 0.25, 1.0, 0.125, 0.625, 0.125, 0.625, 0.125, 1.0, 0.125, 0.625, 0.125, 1.0, 0.125, 1.0, 0.125, 1.0, 0.125, 1.0, 0.125, 1.0])
me_plane_008.materials.append(mat_friction2_physics)
me_plane_008.update()
me_plane_010 = bpy.data.meshes.new('Plane.010')
me_plane_010.from_pydata([(7.98, 7.98, 8.0), (-8.0, 7.98, 8.0), (7.98, -8.0, 8.0), (-8.0, -8.0, 8.0), (7.98, 7.98, 7.87), (-8.0, 7.98, 7.87), (7.98, -8.0, 7.87), (-8.0, -8.0, 7.87)], [], [(3, 2, 0, 1), (4, 6, 7, 5), (5, 7, 3, 1), (2, 6, 4, 0), (3, 7, 6, 2), (0, 4, 5, 1)])
_uv = me_plane_010.uv_layers.new(name='UVMap')
_uv.uv.foreach_set('vector', [0.0, 0.0, 1.0, 3.242e-07, 1.0, 1.0, 0.0, 1.0, 1.0, 1.0, 1.0, 3.242e-07, 0.0, 0.0, 0.0, 1.0, 0.0, 1.0, 0.0, 0.0, 0.0, 0.0, 0.0, 1.0, 1.0, 3.242e-07, 1.0, 3.242e-07, 1.0, 1.0, 1.0, 1.0, 0.0, 0.0, 0.0, 0.0, 1.0, 3.242e-07, 1.0, 3.242e-07, 1.0, 1.0, 1.0, 1.0, 0.0, 1.0, 0.0, 1.0])
me_plane_010.materials.append(mat_uv_grid)
me_plane_010.update()

# ---- objects
ob_ground_001 = bpy.data.objects.new('ground.001', me_plane_002)
ob_bounce_2 = bpy.data.objects.new('bounce_2', me_plane_001)
ob_bounce_6 = bpy.data.objects.new('bounce_6', me_plane_003)
ob_bounce_4 = bpy.data.objects.new('bounce_4', me_plane_004)
ob_bounce_8 = bpy.data.objects.new('bounce_8', me_plane_009)
ob_friction_8 = bpy.data.objects.new('friction_8', me_plane_005)
ob_friction_6 = bpy.data.objects.new('friction_6', me_plane_006)
ob_friction_4 = bpy.data.objects.new('friction_4', me_plane_007)
ob_friction_2 = bpy.data.objects.new('friction_2', me_plane_008)
ob_ground_002 = bpy.data.objects.new('ground.002', me_plane_010)

# ---- transforms, parenting, visibility, modifiers, constraints
ob_ground_001.location = (0.0, 0.0, 0.0)
ob_bounce_2.location = (3.009, 3.006, 0.08513)
ob_bounce_6.location = (11.0, 3.006, 0.08513)
ob_bounce_4.location = (7.006, 3.006, 0.08513)
ob_bounce_8.location = (15.0, 3.006, 0.08513)
ob_friction_8.location = (14.98, 14.98, 0.0)
_m = ob_friction_8.modifiers.new('Auto Smooth', 'NODES')
_m.node_group = ng_auto_smooth
_gi = [s.identifier for s in ng_auto_smooth.interface.items_tree if s.item_type == 'SOCKET' and s.in_out == 'INPUT']
_m[_gi[1]] = 1.047  # Angle
ob_friction_6.location = (10.99, 14.98, 0.0)
_m = ob_friction_6.modifiers.new('Auto Smooth', 'NODES')
_m.node_group = ng_auto_smooth
_gi = [s.identifier for s in ng_auto_smooth.interface.items_tree if s.item_type == 'SOCKET' and s.in_out == 'INPUT']
_m[_gi[1]] = 1.047  # Angle
ob_friction_4.location = (6.991, 14.98, 0.0)
_m = ob_friction_4.modifiers.new('Auto Smooth', 'NODES')
_m.node_group = ng_auto_smooth
_gi = [s.identifier for s in ng_auto_smooth.interface.items_tree if s.item_type == 'SOCKET' and s.in_out == 'INPUT']
_m[_gi[1]] = 1.047  # Angle
ob_friction_2.location = (2.996, 14.98, 0.0)
_m = ob_friction_2.modifiers.new('Auto Smooth', 'NODES')
_m.node_group = ng_auto_smooth
_gi = [s.identifier for s in ng_auto_smooth.interface.items_tree if s.item_type == 'SOCKET' and s.in_out == 'INPUT']
_m[_gi[1]] = 1.047  # Angle
ob_ground_002.location = (8.0, 8.0, -8.0)

# ---- collection membership
col_scene.objects.link(ob_ground_001)
col_objects.objects.link(ob_bounce_2)
col_objects.objects.link(ob_bounce_6)
col_objects.objects.link(ob_bounce_4)
col_objects.objects.link(ob_bounce_8)
col_objects.objects.link(ob_friction_8)
col_objects.objects.link(ob_friction_6)
col_objects.objects.link(ob_friction_4)
col_objects.objects.link(ob_friction_2)
col_sliced_scene.objects.link(ob_ground_002)

# ---- scene / render settings (as saved in the file)
scene.frame_start = 1; scene.frame_end = 180; scene.frame_set(1)
scene.render.engine = 'CYCLES'
scene.render.image_settings.color_mode = 'RGB'
scene.render.resolution_x = 900
scene.render.resolution_y = 600
scene.render.fps = 60
scene.render.dither_intensity = 0.0
scene.render.film_transparent = True
scene.cycles.feature_set = 'EXPERIMENTAL'
scene.cycles.use_denoising = False
scene.cycles.sampling_pattern = 'TABULATED_SOBOL'
scene.eevee.gi_diffuse_bounces = 4
scene.eevee.gi_cubemap_resolution = '2048'
scene.eevee.taa_samples = 64
scene.eevee.use_volumetric_shadows = True
scene.eevee.use_gtao = True
scene.eevee.use_raytracing = True
scene.view_settings.look = 'Medium High Contrast'
scene.view_settings.view_transform = 'Filmic'
bpy.context.view_layer.update()

# ---- added for rendering (the .blend has no active camera): camera
cam_auto = bpy.data.cameras.new('AutoCamera')
cam_auto.lens = 50.0
cam_auto.sensor_width = 36.0
cam_auto.clip_end = 1000.0
ob_auto_camera = bpy.data.objects.new('AutoCamera', cam_auto)
scene.collection.objects.link(ob_auto_camera)
ob_auto_camera.location = (29.1416, -17.3784, 18.4123)
ob_auto_camera.rotation_euler = (1.09748, -7.21219e-08, 0.694738)
scene.camera = ob_auto_camera
bpy.context.view_layer.update()
